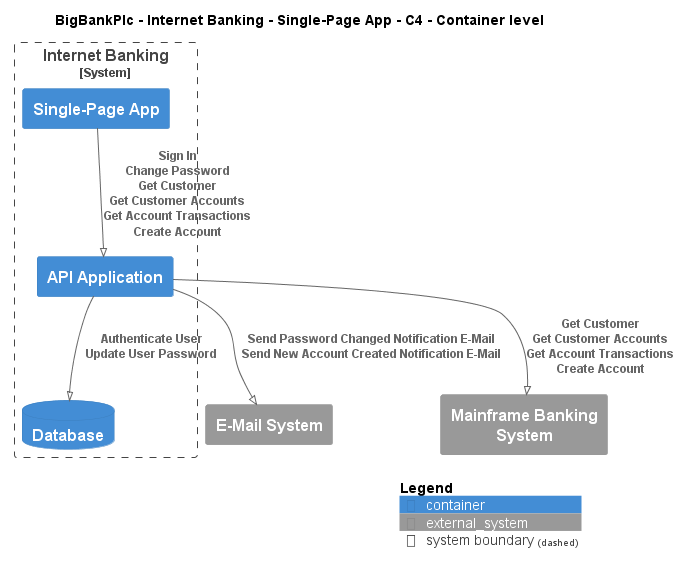

The diagram above was rendered by PlantUML. Its source (embedded in the PNG):
@startuml
!pragma layout smetana
!include ..\..\..\..\..\.c4s\C4_Container.puml

AddElementTag("c4interflow:lifecycle:new", $bgColor=green, $fontColor=#ffffff, $borderColor=green, $shadowing="False")
AddElementTag("c4interflow:lifecycle:changed", $bgColor=orange, $fontColor=#ffffff, $borderColor=orange, $shadowing="False")
AddElementTag("c4interflow:lifecycle:removed", $bgColor=red, $fontColor=#ffffff, $borderColor=red, $shadowing="False")

AddRelTag("c4interflow:lifecycle:new", $textColor=green, $lineColor=green)
AddRelTag("c4interflow:lifecycle:changed", $textColor=orange, $lineColor=orange)
AddRelTag("c4interflow:lifecycle:removed", $textColor=red, $lineColor=red)

SHOW_PERSON_PORTRAIT()
LAYOUT_TOP_DOWN()

skinparam linetype polyline

title BigBankPlc - Internet Banking - Single-Page App - C4 - Container level


System_Boundary(BigBankPlc.SoftwareSystems.InternetBanking, "Internet Banking") {
    Container(BigBankPlc.SoftwareSystems.InternetBanking.Containers.SinglePageApp, "Single-Page App", "", "")
    Container(BigBankPlc.SoftwareSystems.InternetBanking.Containers.APIApplication, "API Application", "", "")
    ContainerDb(BigBankPlc.SoftwareSystems.InternetBanking.Containers.Database, "Database", "", "")
}
System_Ext(BigBankPlc.SoftwareSystems.EMailSystem, "E-Mail System", "")
System_Ext(BigBankPlc.SoftwareSystems.MainframeBankingSystem, "Mainframe Banking System", "")

Rel(BigBankPlc.SoftwareSystems.InternetBanking.Containers.SinglePageApp, BigBankPlc.SoftwareSystems.InternetBanking.Containers.APIApplication, "Sign In\nChange Password\nGet Customer\nGet Customer Accounts\nGet Account Transactions\nCreate Account")
Rel(BigBankPlc.SoftwareSystems.InternetBanking.Containers.APIApplication, BigBankPlc.SoftwareSystems.InternetBanking.Containers.Database, "Authenticate User\nUpdate User Password")
Rel(BigBankPlc.SoftwareSystems.InternetBanking.Containers.APIApplication, BigBankPlc.SoftwareSystems.EMailSystem, "Send Password Changed Notification E-Mail\nSend New Account Created Notification E-Mail")
Rel(BigBankPlc.SoftwareSystems.InternetBanking.Containers.APIApplication, BigBankPlc.SoftwareSystems.MainframeBankingSystem, "Get Customer\nGet Customer Accounts\nGet Account Transactions\nCreate Account")


SHOW_LEGEND()
@enduml